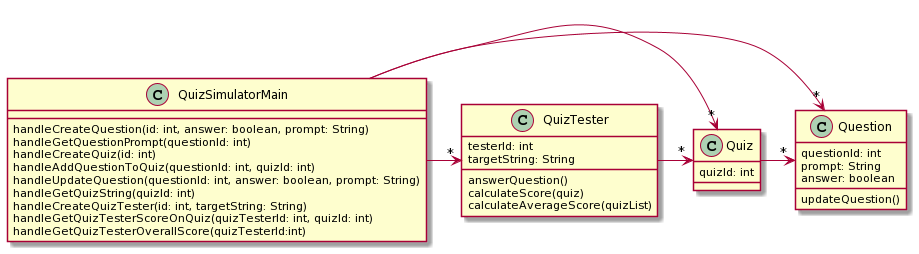

The diagram above was rendered by PlantUML. Its source (embedded in the PNG):
@startuml
Class QuizSimulatorMain {

handleCreateQuestion(id: int, answer: boolean, prompt: String)
handleGetQuestionPrompt(questionId: int)
handleCreateQuiz(id: int)
handleAddQuestionToQuiz(questionId: int, quizId: int)
handleUpdateQuestion(questionId: int, answer: boolean, prompt: String)
handleGetQuizString(quizId: int)
handleCreateQuizTester(id: int, targetString: String)
handleGetQuizTesterScoreOnQuiz(quizTesterId: int, quizId: int)
handleGetQuizTesterOverallScore(quizTesterId:int)
}

Class Question {
questionId: int
prompt: String
answer: boolean
updateQuestion()
}

Class Quiz {
quizId: int

}

Class QuizTester {
testerId: int
targetString: String
answerQuestion()
calculateScore(quiz)
calculateAverageScore(quizList)
}

QuizSimulatorMain  -> "*" Question
QuizSimulatorMain  -> "*" Quiz
QuizSimulatorMain  -> "*" QuizTester
Quiz -> "*" Question
QuizTester -> "*" Quiz
@enduml